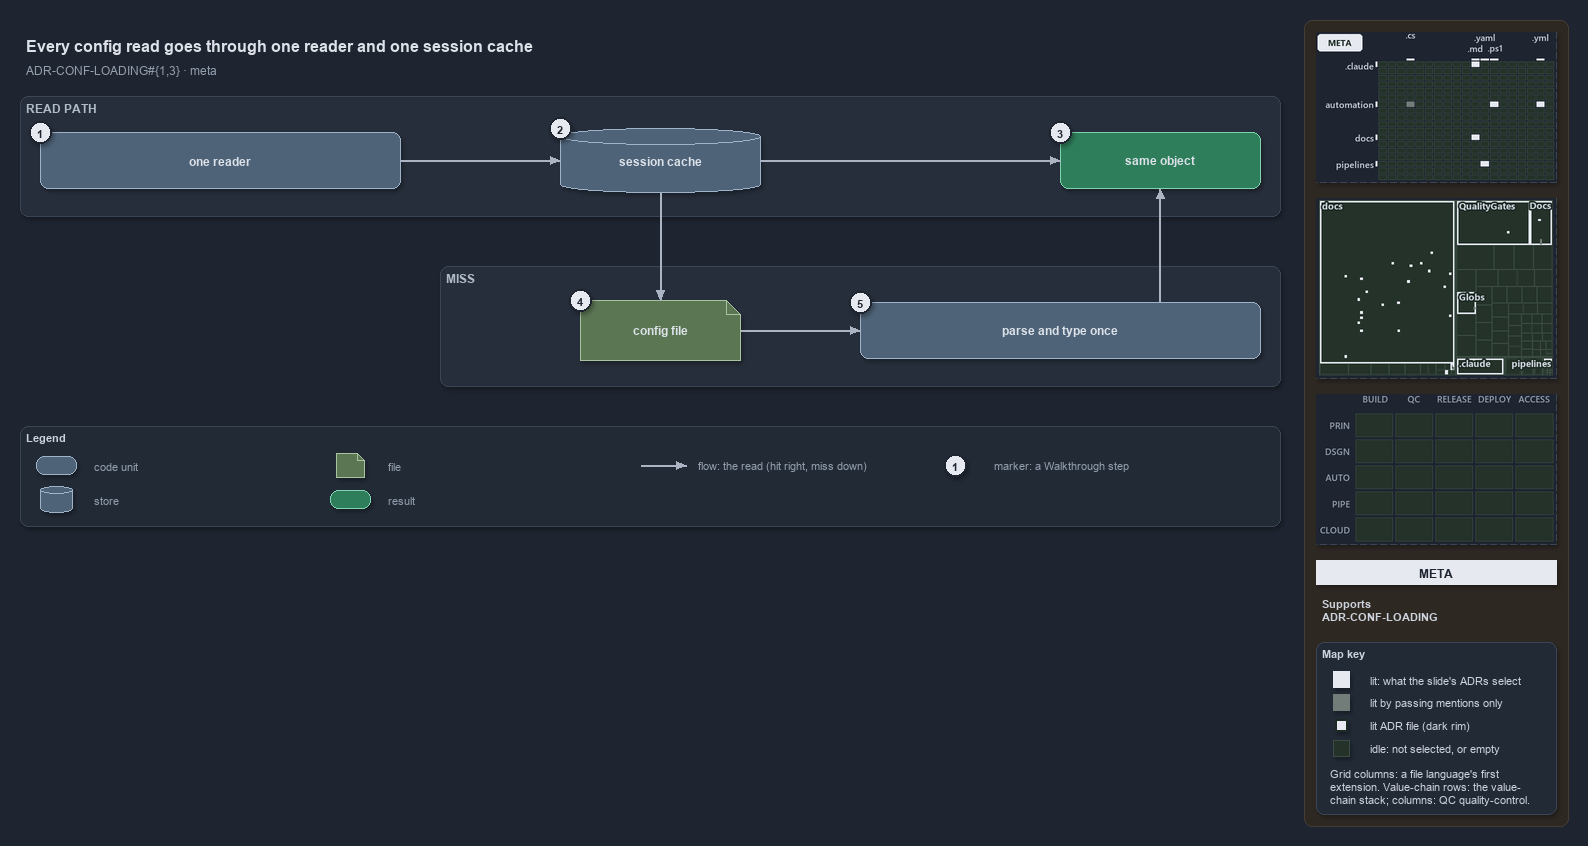

The diagram above was exported from draw.io. Its source (the exported page's mxGraphModel, read from the mxfile embedded in the PNG):
<mxGraphModel dx="1024" dy="768" grid="0" gridSize="10" guides="1" tooltips="1" connect="1" arrows="1" fold="1" page="1" pageScale="1" pageWidth="1572" pageHeight="600" background="#1E2430" math="0" shadow="1">
  <root>
    <mxCell id="0" />
    <mxCell id="1" parent="0" />
    <mxCell id="sidebar-bg" value="" style="rounded=1;arcSize=2;html=1;fillColor=#2E2823;strokeColor=#453C33;shadow=0;" vertex="1" parent="1">
      <mxGeometry x="1304" y="4" width="264" height="806" as="geometry" />
    </mxCell>
    <mxCell id="title" value="Every config read goes through one reader and one session cache" style="text;html=1;align=left;verticalAlign=middle;fontSize=16;fontStyle=1;fontColor=#DDE2E9;" vertex="1" parent="1">
      <mxGeometry x="20" y="14" width="1260" height="30" as="geometry" />
    </mxCell>
    <mxCell id="subtitle" value="ADR-CONF-LOADING#{1,3} &amp;#183; meta" style="text;html=1;align=left;verticalAlign=middle;fontSize=12;fontColor=#949FAE;" vertex="1" parent="1">
      <mxGeometry x="20" y="44" width="1240" height="20" as="geometry" />
    </mxCell>
    <mxCell id="band-read" value="READ PATH" style="rounded=1;html=1;arcSize=3;fillColor=#262E3B;strokeColor=#3A4555;verticalAlign=top;align=left;spacingLeft=8;fontStyle=1;fontSize=12;fontColor=#B0BAC7;" vertex="1" parent="1">
      <mxGeometry x="20" y="80" width="1260" height="120" as="geometry" />
    </mxCell>
    <mxCell id="band-miss" value="MISS" style="rounded=1;html=1;arcSize=3;fillColor=#262E3B;strokeColor=#3A4555;verticalAlign=top;align=left;spacingLeft=8;fontStyle=1;fontSize=12;fontColor=#B0BAC7;" vertex="1" parent="1">
      <mxGeometry x="440" y="250" width="840" height="120" as="geometry" />
    </mxCell>
    <mxCell id="reader" value="&lt;b&gt;one reader&lt;/b&gt;" style="rounded=1;whiteSpace=wrap;html=1;arcSize=20;fillColor=#4E6378;strokeColor=#9FB3C8;fontSize=12;fontColor=#DDE2E9;" vertex="1" parent="1">
      <mxGeometry x="40" y="116" width="360" height="56" as="geometry" />
    </mxCell>
    <mxCell id="cache" value="&lt;b&gt;session cache&lt;/b&gt;" style="shape=cylinder3;boundedLbl=1;backgroundOutline=1;size=8;whiteSpace=wrap;html=1;fillColor=#4E6378;strokeColor=#9FB3C8;fontSize=12;fontColor=#DDE2E9;" vertex="1" parent="1">
      <mxGeometry x="560" y="112" width="200" height="64" as="geometry" />
    </mxCell>
    <mxCell id="same" value="&lt;b&gt;same object&lt;/b&gt;" style="rounded=1;whiteSpace=wrap;html=1;arcSize=20;fillColor=#2E7D5B;strokeColor=#7FD3AE;fontColor=#DDE2E9;fontSize=12;" vertex="1" parent="1">
      <mxGeometry x="1060" y="116" width="200" height="56" as="geometry" />
    </mxCell>
    <mxCell id="file" value="&lt;b&gt;config file&lt;/b&gt;" style="shape=note;size=14;whiteSpace=wrap;html=1;fillColor=#5B7653;strokeColor=#A9C29F;fontSize=12;fontColor=#DDE2E9;" vertex="1" parent="1">
      <mxGeometry x="580" y="284" width="160" height="60" as="geometry" />
    </mxCell>
    <mxCell id="parse" value="&lt;b&gt;parse and type once&lt;/b&gt;" style="rounded=1;whiteSpace=wrap;html=1;arcSize=20;fillColor=#4E6378;strokeColor=#9FB3C8;fontSize=12;fontColor=#DDE2E9;" vertex="1" parent="1">
      <mxGeometry x="860" y="286" width="400" height="56" as="geometry" />
    </mxCell>
    <mxCell id="p-reader-cache-a" value="" style="text;html=1;strokeColor=none;fillColor=none;" vertex="1" parent="1">
      <mxGeometry x="400" y="144" width="1" height="1" as="geometry" />
    </mxCell>
    <mxCell id="p-reader-cache-b" value="" style="text;html=1;strokeColor=none;fillColor=none;" vertex="1" parent="1">
      <mxGeometry x="560" y="144" width="1" height="1" as="geometry" />
    </mxCell>
    <mxCell id="edge-reader-cache" value="" style="edgeStyle=orthogonalEdgeStyle;rounded=1;html=1;fontSize=10;endArrow=block;strokeColor=#AAB4C3;fontColor=#CDD3DC;shadow=0;" edge="1" parent="1" source="p-reader-cache-a" target="p-reader-cache-b">
      <mxGeometry relative="1" as="geometry" />
    </mxCell>
    <mxCell id="p-cache-same-a" value="" style="text;html=1;strokeColor=none;fillColor=none;" vertex="1" parent="1">
      <mxGeometry x="760" y="144" width="1" height="1" as="geometry" />
    </mxCell>
    <mxCell id="p-cache-same-b" value="" style="text;html=1;strokeColor=none;fillColor=none;" vertex="1" parent="1">
      <mxGeometry x="1060" y="144" width="1" height="1" as="geometry" />
    </mxCell>
    <mxCell id="edge-cache-same" value="" style="edgeStyle=orthogonalEdgeStyle;rounded=1;html=1;fontSize=10;endArrow=block;strokeColor=#AAB4C3;fontColor=#CDD3DC;shadow=0;" edge="1" parent="1" source="p-cache-same-a" target="p-cache-same-b">
      <mxGeometry relative="1" as="geometry" />
    </mxCell>
    <mxCell id="p-cache-file-a" value="" style="text;html=1;strokeColor=none;fillColor=none;" vertex="1" parent="1">
      <mxGeometry x="660" y="176" width="1" height="1" as="geometry" />
    </mxCell>
    <mxCell id="p-cache-file-b" value="" style="text;html=1;strokeColor=none;fillColor=none;" vertex="1" parent="1">
      <mxGeometry x="660" y="284" width="1" height="1" as="geometry" />
    </mxCell>
    <mxCell id="edge-cache-file" value="" style="edgeStyle=orthogonalEdgeStyle;rounded=1;html=1;fontSize=10;endArrow=block;strokeColor=#AAB4C3;fontColor=#CDD3DC;shadow=0;" edge="1" parent="1" source="p-cache-file-a" target="p-cache-file-b">
      <mxGeometry relative="1" as="geometry" />
    </mxCell>
    <mxCell id="p-file-parse-a" value="" style="text;html=1;strokeColor=none;fillColor=none;" vertex="1" parent="1">
      <mxGeometry x="740" y="314" width="1" height="1" as="geometry" />
    </mxCell>
    <mxCell id="p-file-parse-b" value="" style="text;html=1;strokeColor=none;fillColor=none;" vertex="1" parent="1">
      <mxGeometry x="860" y="314" width="1" height="1" as="geometry" />
    </mxCell>
    <mxCell id="edge-file-parse" value="" style="edgeStyle=orthogonalEdgeStyle;rounded=1;html=1;fontSize=10;endArrow=block;strokeColor=#AAB4C3;fontColor=#CDD3DC;shadow=0;" edge="1" parent="1" source="p-file-parse-a" target="p-file-parse-b">
      <mxGeometry relative="1" as="geometry" />
    </mxCell>
    <mxCell id="p-parse-same-a" value="" style="text;html=1;strokeColor=none;fillColor=none;" vertex="1" parent="1">
      <mxGeometry x="1160" y="286" width="1" height="1" as="geometry" />
    </mxCell>
    <mxCell id="p-parse-same-b" value="" style="text;html=1;strokeColor=none;fillColor=none;" vertex="1" parent="1">
      <mxGeometry x="1160" y="172" width="1" height="1" as="geometry" />
    </mxCell>
    <mxCell id="edge-parse-same" value="" style="edgeStyle=orthogonalEdgeStyle;rounded=1;html=1;fontSize=10;endArrow=block;strokeColor=#AAB4C3;fontColor=#CDD3DC;shadow=0;" edge="1" parent="1" source="p-parse-same-a" target="p-parse-same-b">
      <mxGeometry relative="1" as="geometry" />
    </mxCell>
    <mxCell id="legend" value="&lt;b&gt;Legend&lt;/b&gt;" style="rounded=1;whiteSpace=wrap;html=1;arcSize=6;fillColor=#222A36;strokeColor=#3A4555;align=left;verticalAlign=top;spacing=8;fontSize=11;fontColor=#CDD3DC;" vertex="1" parent="1">
      <mxGeometry x="20" y="410" width="1260" height="100" as="geometry" />
    </mxCell>
    <mxCell id="legend-0" value="" style="rounded=1;whiteSpace=wrap;html=1;arcSize=20;fillColor=#4E6378;strokeColor=#9FB3C8;fontColor=#DDE2E9;" vertex="1" parent="1">
      <mxGeometry x="36" y="440" width="40" height="18" as="geometry" />
    </mxCell>
    <mxCell id="legend-0-text" value="code unit" style="text;html=1;align=left;verticalAlign=middle;fontSize=11;fontColor=#949FAE;" vertex="1" parent="1">
      <mxGeometry x="88" y="439" width="230" height="20" as="geometry" />
    </mxCell>
    <mxCell id="legend-1" value="" style="shape=cylinder3;boundedLbl=1;backgroundOutline=1;size=4;whiteSpace=wrap;html=1;fillColor=#4E6378;strokeColor=#9FB3C8;fontColor=#DDE2E9;" vertex="1" parent="1">
      <mxGeometry x="40" y="470" width="32" height="26" as="geometry" />
    </mxCell>
    <mxCell id="legend-1-text" value="store" style="text;html=1;align=left;verticalAlign=middle;fontSize=11;fontColor=#949FAE;" vertex="1" parent="1">
      <mxGeometry x="88" y="473" width="230" height="20" as="geometry" />
    </mxCell>
    <mxCell id="legend-2" value="" style="shape=note;size=7;whiteSpace=wrap;html=1;fillColor=#5B7653;strokeColor=#A9C29F;fontColor=#DDE2E9;" vertex="1" parent="1">
      <mxGeometry x="336" y="437" width="28" height="24" as="geometry" />
    </mxCell>
    <mxCell id="legend-2-text" value="file" style="text;html=1;align=left;verticalAlign=middle;fontSize=11;fontColor=#949FAE;" vertex="1" parent="1">
      <mxGeometry x="382" y="439" width="230" height="20" as="geometry" />
    </mxCell>
    <mxCell id="legend-3" value="" style="rounded=1;whiteSpace=wrap;html=1;arcSize=20;fillColor=#2E7D5B;strokeColor=#7FD3AE;fontColor=#DDE2E9;" vertex="1" parent="1">
      <mxGeometry x="330" y="474" width="40" height="18" as="geometry" />
    </mxCell>
    <mxCell id="legend-3-text" value="result" style="text;html=1;align=left;verticalAlign=middle;fontSize=11;fontColor=#949FAE;" vertex="1" parent="1">
      <mxGeometry x="382" y="473" width="230" height="20" as="geometry" />
    </mxCell>
    <mxCell id="legend-4-a" value="" style="text;html=1;strokeColor=none;fillColor=none;" vertex="1" parent="1">
      <mxGeometry x="640" y="449" width="1" height="1" as="geometry" />
    </mxCell>
    <mxCell id="legend-4-b" value="" style="text;html=1;strokeColor=none;fillColor=none;" vertex="1" parent="1">
      <mxGeometry x="686" y="449" width="1" height="1" as="geometry" />
    </mxCell>
    <mxCell id="legend-4" value="" style="edgeStyle=orthogonalEdgeStyle;rounded=1;html=1;endArrow=block;strokeColor=#AAB4C3;fontColor=#CDD3DC;shadow=0;" edge="1" parent="1" source="legend-4-a" target="legend-4-b">
      <mxGeometry relative="1" as="geometry" />
    </mxCell>
    <mxCell id="legend-4-text" value="flow: the read (hit right, miss down)" style="text;html=1;align=left;verticalAlign=middle;fontSize=11;fontColor=#949FAE;" vertex="1" parent="1">
      <mxGeometry x="692" y="439" width="280" height="20" as="geometry" />
    </mxCell>
    <mxCell id="legend-5" value="1" style="ellipse;html=1;fillColor=#E6EAF0;strokeColor=#1E2430;strokeWidth=2;fontColor=#1E2430;fontStyle=1;fontSize=11;" vertex="1" parent="1">
      <mxGeometry x="944" y="438" width="22" height="22" as="geometry" />
    </mxCell>
    <mxCell id="legend-5-text" value="marker: a Walkthrough step" style="text;html=1;align=left;verticalAlign=middle;fontSize=11;fontColor=#949FAE;" vertex="1" parent="1">
      <mxGeometry x="988" y="439" width="230" height="20" as="geometry" />
    </mxCell>
    <mxCell id="mark-1" value="1" style="ellipse;html=1;fillColor=#E6EAF0;strokeColor=#1E2430;strokeWidth=2;fontColor=#1E2430;fontStyle=1;fontSize=11;" vertex="1" parent="1">
      <mxGeometry x="29" y="105" width="22" height="22" as="geometry" />
    </mxCell>
    <mxCell id="mark-2" value="2" style="ellipse;html=1;fillColor=#E6EAF0;strokeColor=#1E2430;strokeWidth=2;fontColor=#1E2430;fontStyle=1;fontSize=11;" vertex="1" parent="1">
      <mxGeometry x="549" y="101" width="22" height="22" as="geometry" />
    </mxCell>
    <mxCell id="mark-3" value="3" style="ellipse;html=1;fillColor=#E6EAF0;strokeColor=#1E2430;strokeWidth=2;fontColor=#1E2430;fontStyle=1;fontSize=11;" vertex="1" parent="1">
      <mxGeometry x="1049" y="105" width="22" height="22" as="geometry" />
    </mxCell>
    <mxCell id="mark-4" value="4" style="ellipse;html=1;fillColor=#E6EAF0;strokeColor=#1E2430;strokeWidth=2;fontColor=#1E2430;fontStyle=1;fontSize=11;" vertex="1" parent="1">
      <mxGeometry x="569" y="273" width="22" height="22" as="geometry" />
    </mxCell>
    <mxCell id="mark-5" value="5" style="ellipse;html=1;fillColor=#E6EAF0;strokeColor=#1E2430;strokeWidth=2;fontColor=#1E2430;fontStyle=1;fontSize=11;" vertex="1" parent="1">
      <mxGeometry x="849" y="275" width="22" height="22" as="geometry" />
    </mxCell>
    <mxCell id="minimap-grid" value="" style="shape=image;html=1;imageAspect=0;aspect=fixed;verticalLabelPosition=bottom;strokeColor=#3A4555;dashed=1;fillColor=#222A36;image=data:image/png,(base64 omitted: 12036 chars);" vertex="1" parent="1">
      <mxGeometry x="1316" y="16" width="240" height="150" as="geometry" />
    </mxCell>
    <mxCell id="minimap-tree" value="" style="shape=image;html=1;imageAspect=0;aspect=fixed;verticalLabelPosition=bottom;strokeColor=#3A4555;dashed=1;fillColor=#222A36;image=data:image/png,(base64 omitted: 16108 chars);" vertex="1" parent="1">
      <mxGeometry x="1316" y="182" width="240" height="180" as="geometry" />
    </mxCell>
    <mxCell id="minimap-chain" value="" style="shape=image;html=1;imageAspect=0;aspect=fixed;verticalLabelPosition=bottom;strokeColor=#3A4555;dashed=1;fillColor=#222A36;image=data:image/png,(base64 omitted: 11912 chars);" vertex="1" parent="1">
      <mxGeometry x="1316" y="378" width="240" height="150" as="geometry" />
    </mxCell>
    <mxCell id="lens-badge" value="META" style="rounded=0;whiteSpace=wrap;html=1;align=center;verticalAlign=middle;fontSize=12;fontStyle=1;fontColor=#1E2430;fillColor=#E6EAF0;strokeColor=none;" vertex="1" parent="1">
      <mxGeometry x="1316" y="544" width="240" height="24" as="geometry" />
    </mxCell>
    <mxCell id="supports" value="&lt;b&gt;Supports&lt;/b&gt;&lt;br&gt;ADR-CONF-LOADING" style="text;html=1;whiteSpace=wrap;align=left;verticalAlign=top;fontSize=11;fontColor=#CDD3DC;" vertex="1" parent="1">
      <mxGeometry x="1316" y="576" width="240" height="38" as="geometry" />
    </mxCell>
    <mxCell id="mapkey" value="&lt;b&gt;Map key&lt;/b&gt;" style="rounded=1;arcSize=6;whiteSpace=wrap;html=1;align=left;verticalAlign=top;fontSize=11;fontColor=#CDD3DC;fillColor=#222A36;strokeColor=#3A4555;spacingLeft=8;spacingTop=2;" vertex="1" parent="1">
      <mxGeometry x="1316" y="626" width="240" height="172" as="geometry" />
    </mxCell>
    <mxCell id="mapkey-lit" value="" style="rounded=0;html=1;fillColor=#E6EAF0;strokeColor=#E6EAF0;" vertex="1" parent="1">
      <mxGeometry x="1333.0" y="655.0" width="16" height="16" as="geometry" />
    </mxCell>
    <mxCell id="mapkey-lit-text" value="lit: what the slide's ADRs select" style="text;html=1;align=left;verticalAlign=middle;fontSize=11;fontColor=#CDD3DC;" vertex="1" parent="1">
      <mxGeometry x="1364" y="653" width="184" height="20" as="geometry" />
    </mxCell>
    <mxCell id="mapkey-touched" value="" style="rounded=0;html=1;fillColor=#727C79;strokeColor=#727C79;" vertex="1" parent="1">
      <mxGeometry x="1333.0" y="678.0" width="16" height="16" as="geometry" />
    </mxCell>
    <mxCell id="mapkey-touched-text" value="lit by passing mentions only" style="text;html=1;align=left;verticalAlign=middle;fontSize=11;fontColor=#CDD3DC;" vertex="1" parent="1">
      <mxGeometry x="1364" y="676" width="184" height="20" as="geometry" />
    </mxCell>
    <mxCell id="mapkey-adr" value="" style="rounded=0;html=1;fillColor=#E6EAF0;strokeColor=#1C2A24;strokeWidth=2;" vertex="1" parent="1">
      <mxGeometry x="1335.0" y="703.0" width="12" height="12" as="geometry" />
    </mxCell>
    <mxCell id="mapkey-adr-text" value="lit ADR file (dark rim)" style="text;html=1;align=left;verticalAlign=middle;fontSize=11;fontColor=#CDD3DC;" vertex="1" parent="1">
      <mxGeometry x="1364" y="699" width="184" height="20" as="geometry" />
    </mxCell>
    <mxCell id="mapkey-idle" value="" style="rounded=0;html=1;fillColor=#243229;strokeColor=#3B4D43;" vertex="1" parent="1">
      <mxGeometry x="1333.0" y="724.0" width="16" height="16" as="geometry" />
    </mxCell>
    <mxCell id="mapkey-idle-text" value="idle: not selected, or empty" style="text;html=1;align=left;verticalAlign=middle;fontSize=11;fontColor=#CDD3DC;" vertex="1" parent="1">
      <mxGeometry x="1364" y="722" width="184" height="20" as="geometry" />
    </mxCell>
    <mxCell id="mapkey-codes" value="Grid columns: a file language's first&lt;br&gt;extension. Value-chain rows: the value-&lt;br&gt;chain stack; columns: QC quality-control." style="text;html=1;align=left;verticalAlign=top;whiteSpace=wrap;fontSize=11;fontColor=#CDD3DC;" vertex="1" parent="1">
      <mxGeometry x="1324" y="746" width="224" height="46" as="geometry" />
    </mxCell>
  </root>
</mxGraphModel>